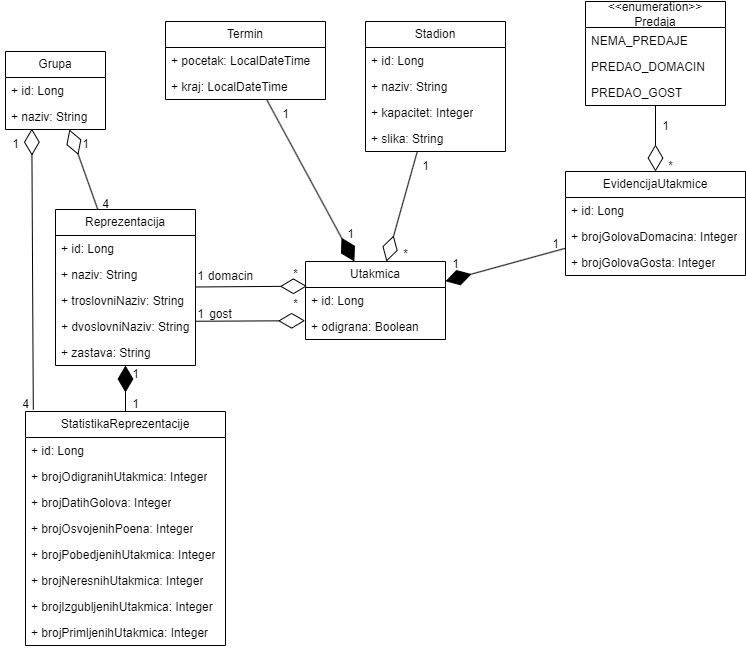

The diagram above was exported from draw.io. Its source (the exported page's mxGraphModel, read from the mxfile embedded in the PNG):
<mxGraphModel dx="1597" dy="880" grid="1" gridSize="10" guides="1" tooltips="1" connect="1" arrows="1" fold="1" page="1" pageScale="1" pageWidth="827" pageHeight="1169" math="0" shadow="0">
  <root>
    <mxCell id="WIyWlLk6GJQsqaUBKTNV-0" />
    <mxCell id="WIyWlLk6GJQsqaUBKTNV-1" parent="WIyWlLk6GJQsqaUBKTNV-0" />
    <mxCell id="02AtpbSN_FckHFJF_0nV-2" value="EvidencijaUtakmice" style="swimlane;fontStyle=0;childLayout=stackLayout;horizontal=1;startSize=26;fillColor=none;horizontalStack=0;resizeParent=1;resizeParentMax=0;resizeLast=0;collapsible=1;marginBottom=0;whiteSpace=wrap;html=1;" parent="WIyWlLk6GJQsqaUBKTNV-1" vertex="1">
      <mxGeometry x="600" y="200" width="180" height="104" as="geometry" />
    </mxCell>
    <mxCell id="02AtpbSN_FckHFJF_0nV-3" value="+ id: Long" style="text;strokeColor=none;fillColor=none;align=left;verticalAlign=top;spacingLeft=4;spacingRight=4;overflow=hidden;rotatable=0;points=[[0,0.5],[1,0.5]];portConstraint=eastwest;whiteSpace=wrap;html=1;" parent="02AtpbSN_FckHFJF_0nV-2" vertex="1">
      <mxGeometry y="26" width="180" height="26" as="geometry" />
    </mxCell>
    <mxCell id="02AtpbSN_FckHFJF_0nV-4" value="+ brojGolovaDomacina: Integer" style="text;strokeColor=none;fillColor=none;align=left;verticalAlign=top;spacingLeft=4;spacingRight=4;overflow=hidden;rotatable=0;points=[[0,0.5],[1,0.5]];portConstraint=eastwest;whiteSpace=wrap;html=1;" parent="02AtpbSN_FckHFJF_0nV-2" vertex="1">
      <mxGeometry y="52" width="180" height="26" as="geometry" />
    </mxCell>
    <mxCell id="02AtpbSN_FckHFJF_0nV-5" value="+ brojGolovaGosta: Integer" style="text;strokeColor=none;fillColor=none;align=left;verticalAlign=top;spacingLeft=4;spacingRight=4;overflow=hidden;rotatable=0;points=[[0,0.5],[1,0.5]];portConstraint=eastwest;whiteSpace=wrap;html=1;" parent="02AtpbSN_FckHFJF_0nV-2" vertex="1">
      <mxGeometry y="78" width="180" height="26" as="geometry" />
    </mxCell>
    <mxCell id="02AtpbSN_FckHFJF_0nV-6" value="Stadion" style="swimlane;fontStyle=0;childLayout=stackLayout;horizontal=1;startSize=26;fillColor=none;horizontalStack=0;resizeParent=1;resizeParentMax=0;resizeLast=0;collapsible=1;marginBottom=0;whiteSpace=wrap;html=1;" parent="WIyWlLk6GJQsqaUBKTNV-1" vertex="1">
      <mxGeometry x="400" y="50" width="140" height="130" as="geometry" />
    </mxCell>
    <mxCell id="02AtpbSN_FckHFJF_0nV-7" value="+ id: Long" style="text;strokeColor=none;fillColor=none;align=left;verticalAlign=top;spacingLeft=4;spacingRight=4;overflow=hidden;rotatable=0;points=[[0,0.5],[1,0.5]];portConstraint=eastwest;whiteSpace=wrap;html=1;" parent="02AtpbSN_FckHFJF_0nV-6" vertex="1">
      <mxGeometry y="26" width="140" height="26" as="geometry" />
    </mxCell>
    <mxCell id="02AtpbSN_FckHFJF_0nV-8" value="+ naziv: String" style="text;strokeColor=none;fillColor=none;align=left;verticalAlign=top;spacingLeft=4;spacingRight=4;overflow=hidden;rotatable=0;points=[[0,0.5],[1,0.5]];portConstraint=eastwest;whiteSpace=wrap;html=1;" parent="02AtpbSN_FckHFJF_0nV-6" vertex="1">
      <mxGeometry y="52" width="140" height="26" as="geometry" />
    </mxCell>
    <mxCell id="02AtpbSN_FckHFJF_0nV-9" value="+ kapacitet: Integer" style="text;strokeColor=none;fillColor=none;align=left;verticalAlign=top;spacingLeft=4;spacingRight=4;overflow=hidden;rotatable=0;points=[[0,0.5],[1,0.5]];portConstraint=eastwest;whiteSpace=wrap;html=1;" parent="02AtpbSN_FckHFJF_0nV-6" vertex="1">
      <mxGeometry y="78" width="140" height="26" as="geometry" />
    </mxCell>
    <mxCell id="02AtpbSN_FckHFJF_0nV-10" value="+ slika: String" style="text;strokeColor=none;fillColor=none;align=left;verticalAlign=top;spacingLeft=4;spacingRight=4;overflow=hidden;rotatable=0;points=[[0,0.5],[1,0.5]];portConstraint=eastwest;whiteSpace=wrap;html=1;" parent="02AtpbSN_FckHFJF_0nV-6" vertex="1">
      <mxGeometry y="104" width="140" height="26" as="geometry" />
    </mxCell>
    <mxCell id="02AtpbSN_FckHFJF_0nV-11" value="Termin" style="swimlane;fontStyle=0;childLayout=stackLayout;horizontal=1;startSize=26;fillColor=none;horizontalStack=0;resizeParent=1;resizeParentMax=0;resizeLast=0;collapsible=1;marginBottom=0;whiteSpace=wrap;html=1;" parent="WIyWlLk6GJQsqaUBKTNV-1" vertex="1">
      <mxGeometry x="200" y="50" width="160" height="78" as="geometry" />
    </mxCell>
    <mxCell id="02AtpbSN_FckHFJF_0nV-12" value="+ pocetak: LocalDateTime" style="text;strokeColor=none;fillColor=none;align=left;verticalAlign=top;spacingLeft=4;spacingRight=4;overflow=hidden;rotatable=0;points=[[0,0.5],[1,0.5]];portConstraint=eastwest;whiteSpace=wrap;html=1;" parent="02AtpbSN_FckHFJF_0nV-11" vertex="1">
      <mxGeometry y="26" width="160" height="26" as="geometry" />
    </mxCell>
    <mxCell id="02AtpbSN_FckHFJF_0nV-15" value="+ kraj: LocalDateTime" style="text;strokeColor=none;fillColor=none;align=left;verticalAlign=top;spacingLeft=4;spacingRight=4;overflow=hidden;rotatable=0;points=[[0,0.5],[1,0.5]];portConstraint=eastwest;whiteSpace=wrap;html=1;" parent="02AtpbSN_FckHFJF_0nV-11" vertex="1">
      <mxGeometry y="52" width="160" height="26" as="geometry" />
    </mxCell>
    <mxCell id="02AtpbSN_FckHFJF_0nV-17" value="1" style="text;html=1;align=center;verticalAlign=middle;resizable=0;points=[];autosize=1;strokeColor=none;fillColor=none;" parent="WIyWlLk6GJQsqaUBKTNV-1" vertex="1">
      <mxGeometry x="685" y="140" width="30" height="30" as="geometry" />
    </mxCell>
    <mxCell id="02AtpbSN_FckHFJF_0nV-18" value="*" style="text;html=1;align=center;verticalAlign=middle;resizable=0;points=[];autosize=1;strokeColor=none;fillColor=none;" parent="WIyWlLk6GJQsqaUBKTNV-1" vertex="1">
      <mxGeometry x="690" y="180" width="30" height="30" as="geometry" />
    </mxCell>
    <mxCell id="02AtpbSN_FckHFJF_0nV-19" value="Utakmica" style="swimlane;fontStyle=0;childLayout=stackLayout;horizontal=1;startSize=26;fillColor=none;horizontalStack=0;resizeParent=1;resizeParentMax=0;resizeLast=0;collapsible=1;marginBottom=0;whiteSpace=wrap;html=1;" parent="WIyWlLk6GJQsqaUBKTNV-1" vertex="1">
      <mxGeometry x="340" y="290" width="140" height="78" as="geometry" />
    </mxCell>
    <mxCell id="02AtpbSN_FckHFJF_0nV-20" value="+ id: Long" style="text;strokeColor=none;fillColor=none;align=left;verticalAlign=top;spacingLeft=4;spacingRight=4;overflow=hidden;rotatable=0;points=[[0,0.5],[1,0.5]];portConstraint=eastwest;whiteSpace=wrap;html=1;" parent="02AtpbSN_FckHFJF_0nV-19" vertex="1">
      <mxGeometry y="26" width="140" height="26" as="geometry" />
    </mxCell>
    <mxCell id="02AtpbSN_FckHFJF_0nV-21" value="+ odigrana: Boolean" style="text;strokeColor=none;fillColor=none;align=left;verticalAlign=top;spacingLeft=4;spacingRight=4;overflow=hidden;rotatable=0;points=[[0,0.5],[1,0.5]];portConstraint=eastwest;whiteSpace=wrap;html=1;" parent="02AtpbSN_FckHFJF_0nV-19" vertex="1">
      <mxGeometry y="52" width="140" height="26" as="geometry" />
    </mxCell>
    <mxCell id="02AtpbSN_FckHFJF_0nV-23" value="" style="endArrow=diamondThin;endFill=1;endSize=24;html=1;rounded=0;" parent="WIyWlLk6GJQsqaUBKTNV-1" source="02AtpbSN_FckHFJF_0nV-2" target="02AtpbSN_FckHFJF_0nV-19" edge="1">
      <mxGeometry width="160" relative="1" as="geometry">
        <mxPoint x="540" y="390" as="sourcePoint" />
        <mxPoint x="700" y="390" as="targetPoint" />
      </mxGeometry>
    </mxCell>
    <mxCell id="02AtpbSN_FckHFJF_0nV-24" value="1" style="text;html=1;align=center;verticalAlign=middle;resizable=0;points=[];autosize=1;strokeColor=none;fillColor=none;" parent="WIyWlLk6GJQsqaUBKTNV-1" vertex="1">
      <mxGeometry x="575" y="258" width="30" height="30" as="geometry" />
    </mxCell>
    <mxCell id="02AtpbSN_FckHFJF_0nV-25" value="1" style="text;html=1;align=center;verticalAlign=middle;resizable=0;points=[];autosize=1;strokeColor=none;fillColor=none;" parent="WIyWlLk6GJQsqaUBKTNV-1" vertex="1">
      <mxGeometry x="475" y="278" width="30" height="30" as="geometry" />
    </mxCell>
    <mxCell id="02AtpbSN_FckHFJF_0nV-26" value="" style="endArrow=diamondThin;endFill=0;endSize=24;html=1;rounded=0;" parent="WIyWlLk6GJQsqaUBKTNV-1" source="02AtpbSN_FckHFJF_0nV-77" target="02AtpbSN_FckHFJF_0nV-2" edge="1">
      <mxGeometry width="160" relative="1" as="geometry">
        <mxPoint x="690.0000000000002" y="150" as="sourcePoint" />
        <mxPoint x="690" y="180" as="targetPoint" />
      </mxGeometry>
    </mxCell>
    <mxCell id="02AtpbSN_FckHFJF_0nV-27" value="" style="endArrow=diamondThin;endFill=0;endSize=24;html=1;rounded=0;" parent="WIyWlLk6GJQsqaUBKTNV-1" source="02AtpbSN_FckHFJF_0nV-6" target="02AtpbSN_FckHFJF_0nV-19" edge="1">
      <mxGeometry width="160" relative="1" as="geometry">
        <mxPoint x="230" y="240" as="sourcePoint" />
        <mxPoint x="390" y="240" as="targetPoint" />
      </mxGeometry>
    </mxCell>
    <mxCell id="02AtpbSN_FckHFJF_0nV-28" value="*" style="text;html=1;align=center;verticalAlign=middle;resizable=0;points=[];autosize=1;strokeColor=none;fillColor=none;" parent="WIyWlLk6GJQsqaUBKTNV-1" vertex="1">
      <mxGeometry x="425" y="268" width="30" height="30" as="geometry" />
    </mxCell>
    <mxCell id="02AtpbSN_FckHFJF_0nV-29" value="1" style="text;html=1;align=center;verticalAlign=middle;resizable=0;points=[];autosize=1;strokeColor=none;fillColor=none;" parent="WIyWlLk6GJQsqaUBKTNV-1" vertex="1">
      <mxGeometry x="445" y="180" width="30" height="30" as="geometry" />
    </mxCell>
    <mxCell id="02AtpbSN_FckHFJF_0nV-30" value="" style="endArrow=diamondThin;endFill=1;endSize=24;html=1;rounded=0;" parent="WIyWlLk6GJQsqaUBKTNV-1" source="02AtpbSN_FckHFJF_0nV-11" target="02AtpbSN_FckHFJF_0nV-19" edge="1">
      <mxGeometry width="160" relative="1" as="geometry">
        <mxPoint x="160" y="280" as="sourcePoint" />
        <mxPoint x="320" y="280" as="targetPoint" />
      </mxGeometry>
    </mxCell>
    <mxCell id="02AtpbSN_FckHFJF_0nV-31" value="1" style="text;html=1;align=center;verticalAlign=middle;resizable=0;points=[];autosize=1;strokeColor=none;fillColor=none;" parent="WIyWlLk6GJQsqaUBKTNV-1" vertex="1">
      <mxGeometry x="370" y="248" width="30" height="30" as="geometry" />
    </mxCell>
    <mxCell id="02AtpbSN_FckHFJF_0nV-32" value="1" style="text;html=1;align=center;verticalAlign=middle;resizable=0;points=[];autosize=1;strokeColor=none;fillColor=none;" parent="WIyWlLk6GJQsqaUBKTNV-1" vertex="1">
      <mxGeometry x="305" y="128" width="30" height="30" as="geometry" />
    </mxCell>
    <mxCell id="02AtpbSN_FckHFJF_0nV-33" value="Reprezentacija" style="swimlane;fontStyle=0;childLayout=stackLayout;horizontal=1;startSize=26;fillColor=none;horizontalStack=0;resizeParent=1;resizeParentMax=0;resizeLast=0;collapsible=1;marginBottom=0;whiteSpace=wrap;html=1;" parent="WIyWlLk6GJQsqaUBKTNV-1" vertex="1">
      <mxGeometry x="90" y="238" width="140" height="156" as="geometry" />
    </mxCell>
    <mxCell id="02AtpbSN_FckHFJF_0nV-34" value="+ id: Long" style="text;strokeColor=none;fillColor=none;align=left;verticalAlign=top;spacingLeft=4;spacingRight=4;overflow=hidden;rotatable=0;points=[[0,0.5],[1,0.5]];portConstraint=eastwest;whiteSpace=wrap;html=1;" parent="02AtpbSN_FckHFJF_0nV-33" vertex="1">
      <mxGeometry y="26" width="140" height="26" as="geometry" />
    </mxCell>
    <mxCell id="02AtpbSN_FckHFJF_0nV-37" value="+ naziv: String" style="text;strokeColor=none;fillColor=none;align=left;verticalAlign=top;spacingLeft=4;spacingRight=4;overflow=hidden;rotatable=0;points=[[0,0.5],[1,0.5]];portConstraint=eastwest;whiteSpace=wrap;html=1;" parent="02AtpbSN_FckHFJF_0nV-33" vertex="1">
      <mxGeometry y="52" width="140" height="26" as="geometry" />
    </mxCell>
    <mxCell id="02AtpbSN_FckHFJF_0nV-35" value="+ troslovniNaziv: String" style="text;strokeColor=none;fillColor=none;align=left;verticalAlign=top;spacingLeft=4;spacingRight=4;overflow=hidden;rotatable=0;points=[[0,0.5],[1,0.5]];portConstraint=eastwest;whiteSpace=wrap;html=1;" parent="02AtpbSN_FckHFJF_0nV-33" vertex="1">
      <mxGeometry y="78" width="140" height="26" as="geometry" />
    </mxCell>
    <mxCell id="02AtpbSN_FckHFJF_0nV-36" value="+ dvoslovniNaziv: String" style="text;strokeColor=none;fillColor=none;align=left;verticalAlign=top;spacingLeft=4;spacingRight=4;overflow=hidden;rotatable=0;points=[[0,0.5],[1,0.5]];portConstraint=eastwest;whiteSpace=wrap;html=1;" parent="02AtpbSN_FckHFJF_0nV-33" vertex="1">
      <mxGeometry y="104" width="140" height="26" as="geometry" />
    </mxCell>
    <mxCell id="02AtpbSN_FckHFJF_0nV-38" value="+ zastava: String" style="text;strokeColor=none;fillColor=none;align=left;verticalAlign=top;spacingLeft=4;spacingRight=4;overflow=hidden;rotatable=0;points=[[0,0.5],[1,0.5]];portConstraint=eastwest;whiteSpace=wrap;html=1;" parent="02AtpbSN_FckHFJF_0nV-33" vertex="1">
      <mxGeometry y="130" width="140" height="26" as="geometry" />
    </mxCell>
    <mxCell id="02AtpbSN_FckHFJF_0nV-39" value="" style="endArrow=diamondThin;endFill=0;endSize=24;html=1;rounded=0;entryX=0.01;entryY=-0.051;entryDx=0;entryDy=0;entryPerimeter=0;" parent="WIyWlLk6GJQsqaUBKTNV-1" source="02AtpbSN_FckHFJF_0nV-33" target="02AtpbSN_FckHFJF_0nV-20" edge="1">
      <mxGeometry width="160" relative="1" as="geometry">
        <mxPoint x="180" y="440" as="sourcePoint" />
        <mxPoint x="340" y="440" as="targetPoint" />
      </mxGeometry>
    </mxCell>
    <mxCell id="02AtpbSN_FckHFJF_0nV-40" value="" style="endArrow=diamondThin;endFill=0;endSize=24;html=1;rounded=0;entryX=-0.003;entryY=0.278;entryDx=0;entryDy=0;entryPerimeter=0;exitX=1;exitY=0.298;exitDx=0;exitDy=0;exitPerimeter=0;" parent="WIyWlLk6GJQsqaUBKTNV-1" source="02AtpbSN_FckHFJF_0nV-36" target="02AtpbSN_FckHFJF_0nV-21" edge="1">
      <mxGeometry width="160" relative="1" as="geometry">
        <mxPoint x="220" y="430" as="sourcePoint" />
        <mxPoint x="380" y="430" as="targetPoint" />
      </mxGeometry>
    </mxCell>
    <mxCell id="02AtpbSN_FckHFJF_0nV-41" value="1" style="text;html=1;align=center;verticalAlign=middle;resizable=0;points=[];autosize=1;strokeColor=none;fillColor=none;" parent="WIyWlLk6GJQsqaUBKTNV-1" vertex="1">
      <mxGeometry x="220" y="290" width="30" height="30" as="geometry" />
    </mxCell>
    <mxCell id="02AtpbSN_FckHFJF_0nV-42" value="1" style="text;html=1;align=center;verticalAlign=middle;resizable=0;points=[];autosize=1;strokeColor=none;fillColor=none;" parent="WIyWlLk6GJQsqaUBKTNV-1" vertex="1">
      <mxGeometry x="220" y="328" width="30" height="30" as="geometry" />
    </mxCell>
    <mxCell id="02AtpbSN_FckHFJF_0nV-43" value="*" style="text;html=1;align=center;verticalAlign=middle;resizable=0;points=[];autosize=1;strokeColor=none;fillColor=none;" parent="WIyWlLk6GJQsqaUBKTNV-1" vertex="1">
      <mxGeometry x="315" y="288" width="30" height="30" as="geometry" />
    </mxCell>
    <mxCell id="02AtpbSN_FckHFJF_0nV-44" value="*" style="text;html=1;align=center;verticalAlign=middle;resizable=0;points=[];autosize=1;strokeColor=none;fillColor=none;" parent="WIyWlLk6GJQsqaUBKTNV-1" vertex="1">
      <mxGeometry x="315" y="318" width="30" height="30" as="geometry" />
    </mxCell>
    <mxCell id="02AtpbSN_FckHFJF_0nV-45" value="domacin" style="text;html=1;align=center;verticalAlign=middle;resizable=0;points=[];autosize=1;strokeColor=none;fillColor=none;" parent="WIyWlLk6GJQsqaUBKTNV-1" vertex="1">
      <mxGeometry x="230" y="290" width="70" height="30" as="geometry" />
    </mxCell>
    <mxCell id="02AtpbSN_FckHFJF_0nV-46" value="gost" style="text;html=1;align=center;verticalAlign=middle;resizable=0;points=[];autosize=1;strokeColor=none;fillColor=none;" parent="WIyWlLk6GJQsqaUBKTNV-1" vertex="1">
      <mxGeometry x="230" y="328" width="50" height="30" as="geometry" />
    </mxCell>
    <mxCell id="02AtpbSN_FckHFJF_0nV-47" value="Grupa" style="swimlane;fontStyle=0;childLayout=stackLayout;horizontal=1;startSize=26;fillColor=none;horizontalStack=0;resizeParent=1;resizeParentMax=0;resizeLast=0;collapsible=1;marginBottom=0;whiteSpace=wrap;html=1;" parent="WIyWlLk6GJQsqaUBKTNV-1" vertex="1">
      <mxGeometry x="40" y="80" width="100" height="78" as="geometry" />
    </mxCell>
    <mxCell id="02AtpbSN_FckHFJF_0nV-48" value="+ id: Long" style="text;strokeColor=none;fillColor=none;align=left;verticalAlign=top;spacingLeft=4;spacingRight=4;overflow=hidden;rotatable=0;points=[[0,0.5],[1,0.5]];portConstraint=eastwest;whiteSpace=wrap;html=1;" parent="02AtpbSN_FckHFJF_0nV-47" vertex="1">
      <mxGeometry y="26" width="100" height="26" as="geometry" />
    </mxCell>
    <mxCell id="02AtpbSN_FckHFJF_0nV-49" value="+ naziv: String" style="text;strokeColor=none;fillColor=none;align=left;verticalAlign=top;spacingLeft=4;spacingRight=4;overflow=hidden;rotatable=0;points=[[0,0.5],[1,0.5]];portConstraint=eastwest;whiteSpace=wrap;html=1;" parent="02AtpbSN_FckHFJF_0nV-47" vertex="1">
      <mxGeometry y="52" width="100" height="26" as="geometry" />
    </mxCell>
    <mxCell id="02AtpbSN_FckHFJF_0nV-51" style="edgeStyle=orthogonalEdgeStyle;rounded=0;orthogonalLoop=1;jettySize=auto;html=1;exitX=1;exitY=0.5;exitDx=0;exitDy=0;" parent="02AtpbSN_FckHFJF_0nV-47" source="02AtpbSN_FckHFJF_0nV-48" target="02AtpbSN_FckHFJF_0nV-48" edge="1">
      <mxGeometry relative="1" as="geometry" />
    </mxCell>
    <mxCell id="02AtpbSN_FckHFJF_0nV-52" value="" style="endArrow=diamondThin;endFill=0;endSize=24;html=1;rounded=0;" parent="WIyWlLk6GJQsqaUBKTNV-1" source="02AtpbSN_FckHFJF_0nV-33" target="02AtpbSN_FckHFJF_0nV-47" edge="1">
      <mxGeometry width="160" relative="1" as="geometry">
        <mxPoint x="10" y="200" as="sourcePoint" />
        <mxPoint x="170" y="200" as="targetPoint" />
      </mxGeometry>
    </mxCell>
    <mxCell id="02AtpbSN_FckHFJF_0nV-53" value="1" style="text;html=1;align=center;verticalAlign=middle;resizable=0;points=[];autosize=1;strokeColor=none;fillColor=none;" parent="WIyWlLk6GJQsqaUBKTNV-1" vertex="1">
      <mxGeometry x="105" y="158" width="30" height="30" as="geometry" />
    </mxCell>
    <mxCell id="02AtpbSN_FckHFJF_0nV-54" value="4" style="text;html=1;align=center;verticalAlign=middle;resizable=0;points=[];autosize=1;strokeColor=none;fillColor=none;" parent="WIyWlLk6GJQsqaUBKTNV-1" vertex="1">
      <mxGeometry x="125" y="218" width="30" height="30" as="geometry" />
    </mxCell>
    <mxCell id="02AtpbSN_FckHFJF_0nV-55" value="StatistikaReprezentacije" style="swimlane;fontStyle=0;childLayout=stackLayout;horizontal=1;startSize=26;fillColor=none;horizontalStack=0;resizeParent=1;resizeParentMax=0;resizeLast=0;collapsible=1;marginBottom=0;whiteSpace=wrap;html=1;" parent="WIyWlLk6GJQsqaUBKTNV-1" vertex="1">
      <mxGeometry x="60" y="440" width="200" height="234" as="geometry" />
    </mxCell>
    <mxCell id="02AtpbSN_FckHFJF_0nV-56" value="+ id: Long" style="text;strokeColor=none;fillColor=none;align=left;verticalAlign=top;spacingLeft=4;spacingRight=4;overflow=hidden;rotatable=0;points=[[0,0.5],[1,0.5]];portConstraint=eastwest;whiteSpace=wrap;html=1;" parent="02AtpbSN_FckHFJF_0nV-55" vertex="1">
      <mxGeometry y="26" width="200" height="26" as="geometry" />
    </mxCell>
    <mxCell id="02AtpbSN_FckHFJF_0nV-57" value="+ brojOdigranihUtakmica: Integer" style="text;strokeColor=none;fillColor=none;align=left;verticalAlign=top;spacingLeft=4;spacingRight=4;overflow=hidden;rotatable=0;points=[[0,0.5],[1,0.5]];portConstraint=eastwest;whiteSpace=wrap;html=1;" parent="02AtpbSN_FckHFJF_0nV-55" vertex="1">
      <mxGeometry y="52" width="200" height="26" as="geometry" />
    </mxCell>
    <mxCell id="02AtpbSN_FckHFJF_0nV-59" value="+ brojDatihGolova: Integer" style="text;strokeColor=none;fillColor=none;align=left;verticalAlign=top;spacingLeft=4;spacingRight=4;overflow=hidden;rotatable=0;points=[[0,0.5],[1,0.5]];portConstraint=eastwest;whiteSpace=wrap;html=1;" parent="02AtpbSN_FckHFJF_0nV-55" vertex="1">
      <mxGeometry y="78" width="200" height="26" as="geometry" />
    </mxCell>
    <mxCell id="02AtpbSN_FckHFJF_0nV-60" value="+ brojOsvojenihPoena: Integer" style="text;strokeColor=none;fillColor=none;align=left;verticalAlign=top;spacingLeft=4;spacingRight=4;overflow=hidden;rotatable=0;points=[[0,0.5],[1,0.5]];portConstraint=eastwest;whiteSpace=wrap;html=1;" parent="02AtpbSN_FckHFJF_0nV-55" vertex="1">
      <mxGeometry y="104" width="200" height="26" as="geometry" />
    </mxCell>
    <mxCell id="02AtpbSN_FckHFJF_0nV-61" value="+ brojPobedjenihUtakmica: Integer" style="text;strokeColor=none;fillColor=none;align=left;verticalAlign=top;spacingLeft=4;spacingRight=4;overflow=hidden;rotatable=0;points=[[0,0.5],[1,0.5]];portConstraint=eastwest;whiteSpace=wrap;html=1;" parent="02AtpbSN_FckHFJF_0nV-55" vertex="1">
      <mxGeometry y="130" width="200" height="26" as="geometry" />
    </mxCell>
    <mxCell id="02AtpbSN_FckHFJF_0nV-68" value="+ brojNeresnihUtakmica: Integer" style="text;strokeColor=none;fillColor=none;align=left;verticalAlign=top;spacingLeft=4;spacingRight=4;overflow=hidden;rotatable=0;points=[[0,0.5],[1,0.5]];portConstraint=eastwest;whiteSpace=wrap;html=1;" parent="02AtpbSN_FckHFJF_0nV-55" vertex="1">
      <mxGeometry y="156" width="200" height="26" as="geometry" />
    </mxCell>
    <mxCell id="02AtpbSN_FckHFJF_0nV-69" value="+ brojIzgubljenihUtakmica: Integer" style="text;strokeColor=none;fillColor=none;align=left;verticalAlign=top;spacingLeft=4;spacingRight=4;overflow=hidden;rotatable=0;points=[[0,0.5],[1,0.5]];portConstraint=eastwest;whiteSpace=wrap;html=1;" parent="02AtpbSN_FckHFJF_0nV-55" vertex="1">
      <mxGeometry y="182" width="200" height="26" as="geometry" />
    </mxCell>
    <mxCell id="02AtpbSN_FckHFJF_0nV-70" value="+ brojPrimljenihUtakmica: Integer" style="text;strokeColor=none;fillColor=none;align=left;verticalAlign=top;spacingLeft=4;spacingRight=4;overflow=hidden;rotatable=0;points=[[0,0.5],[1,0.5]];portConstraint=eastwest;whiteSpace=wrap;html=1;" parent="02AtpbSN_FckHFJF_0nV-55" vertex="1">
      <mxGeometry y="208" width="200" height="26" as="geometry" />
    </mxCell>
    <mxCell id="02AtpbSN_FckHFJF_0nV-74" value="" style="endArrow=diamondThin;endFill=1;endSize=24;html=1;rounded=0;" parent="WIyWlLk6GJQsqaUBKTNV-1" source="02AtpbSN_FckHFJF_0nV-55" target="02AtpbSN_FckHFJF_0nV-33" edge="1">
      <mxGeometry width="160" relative="1" as="geometry">
        <mxPoint x="-40" y="410" as="sourcePoint" />
        <mxPoint x="120" y="410" as="targetPoint" />
      </mxGeometry>
    </mxCell>
    <mxCell id="02AtpbSN_FckHFJF_0nV-75" value="1" style="text;html=1;align=center;verticalAlign=middle;resizable=0;points=[];autosize=1;strokeColor=none;fillColor=none;" parent="WIyWlLk6GJQsqaUBKTNV-1" vertex="1">
      <mxGeometry x="155" y="388" width="30" height="30" as="geometry" />
    </mxCell>
    <mxCell id="02AtpbSN_FckHFJF_0nV-76" value="1" style="text;html=1;align=center;verticalAlign=middle;resizable=0;points=[];autosize=1;strokeColor=none;fillColor=none;" parent="WIyWlLk6GJQsqaUBKTNV-1" vertex="1">
      <mxGeometry x="155" y="418" width="30" height="30" as="geometry" />
    </mxCell>
    <mxCell id="02AtpbSN_FckHFJF_0nV-77" value="&amp;lt;&amp;lt;enumeration&amp;gt;&amp;gt;&lt;br&gt;Predaja" style="swimlane;fontStyle=0;childLayout=stackLayout;horizontal=1;startSize=26;fillColor=none;horizontalStack=0;resizeParent=1;resizeParentMax=0;resizeLast=0;collapsible=1;marginBottom=0;whiteSpace=wrap;html=1;" parent="WIyWlLk6GJQsqaUBKTNV-1" vertex="1">
      <mxGeometry x="620" y="30" width="140" height="104" as="geometry" />
    </mxCell>
    <mxCell id="02AtpbSN_FckHFJF_0nV-78" value="NEMA_PREDAJE" style="text;strokeColor=none;fillColor=none;align=left;verticalAlign=top;spacingLeft=4;spacingRight=4;overflow=hidden;rotatable=0;points=[[0,0.5],[1,0.5]];portConstraint=eastwest;whiteSpace=wrap;html=1;" parent="02AtpbSN_FckHFJF_0nV-77" vertex="1">
      <mxGeometry y="26" width="140" height="26" as="geometry" />
    </mxCell>
    <mxCell id="02AtpbSN_FckHFJF_0nV-79" value="PREDAO_DOMACIN" style="text;strokeColor=none;fillColor=none;align=left;verticalAlign=top;spacingLeft=4;spacingRight=4;overflow=hidden;rotatable=0;points=[[0,0.5],[1,0.5]];portConstraint=eastwest;whiteSpace=wrap;html=1;" parent="02AtpbSN_FckHFJF_0nV-77" vertex="1">
      <mxGeometry y="52" width="140" height="26" as="geometry" />
    </mxCell>
    <mxCell id="02AtpbSN_FckHFJF_0nV-80" value="PREDAO_GOST" style="text;strokeColor=none;fillColor=none;align=left;verticalAlign=top;spacingLeft=4;spacingRight=4;overflow=hidden;rotatable=0;points=[[0,0.5],[1,0.5]];portConstraint=eastwest;whiteSpace=wrap;html=1;" parent="02AtpbSN_FckHFJF_0nV-77" vertex="1">
      <mxGeometry y="78" width="140" height="26" as="geometry" />
    </mxCell>
    <mxCell id="qK5YSeYlW7VH92GNaLMi-0" value="" style="endArrow=diamondThin;endFill=0;endSize=24;html=1;rounded=0;exitX=0.039;exitY=-0.008;exitDx=0;exitDy=0;exitPerimeter=0;entryX=0.263;entryY=0.967;entryDx=0;entryDy=0;entryPerimeter=0;" edge="1" parent="WIyWlLk6GJQsqaUBKTNV-1" source="02AtpbSN_FckHFJF_0nV-55" target="02AtpbSN_FckHFJF_0nV-49">
      <mxGeometry width="160" relative="1" as="geometry">
        <mxPoint x="-120" y="240" as="sourcePoint" />
        <mxPoint x="40" y="240" as="targetPoint" />
      </mxGeometry>
    </mxCell>
    <mxCell id="qK5YSeYlW7VH92GNaLMi-1" value="1" style="text;html=1;align=center;verticalAlign=middle;resizable=0;points=[];autosize=1;strokeColor=none;fillColor=none;" vertex="1" parent="WIyWlLk6GJQsqaUBKTNV-1">
      <mxGeometry x="35" y="158" width="30" height="30" as="geometry" />
    </mxCell>
    <mxCell id="qK5YSeYlW7VH92GNaLMi-2" value="4" style="text;html=1;align=center;verticalAlign=middle;resizable=0;points=[];autosize=1;strokeColor=none;fillColor=none;" vertex="1" parent="WIyWlLk6GJQsqaUBKTNV-1">
      <mxGeometry x="45" y="418" width="30" height="30" as="geometry" />
    </mxCell>
  </root>
</mxGraphModel>